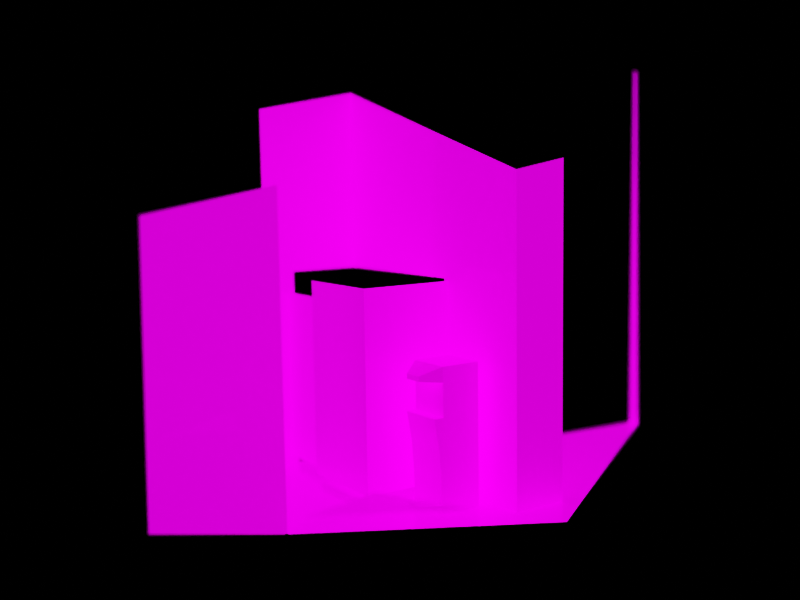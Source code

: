 # Source: vending-fuckery.blend  (saved by Blender 4.1.24; exported with 4.5.12 LTS)
import bpy
from mathutils import Matrix  # noqa: F401  (used for matrix-valued properties, if any)

bpy.ops.wm.read_factory_settings(use_empty=True)
scene = bpy.context.scene
scene.name = 'Scene'

# ---- collections
col_collection = bpy.data.collections.new('Collection'); scene.collection.children.link(col_collection)

# ---- images (referenced by path relative to the original .blend; pixels are not part of the script)
import os
ASSET_DIR = os.environ.get("B2B_ASSET_DIR", "")  # directory of the original .blend (textures are referenced by path, not embedded)
HERE = os.path.dirname(os.path.abspath(__file__))  # packed textures are extracted next to this script under _unpacked/

def load_image(name, relpath, width, height, colorspace="sRGB"):
    """Load a texture the original file referenced (path relative to the .blend, or extracted next to this script)."""
    p = next((c for c in (os.path.join(HERE, relpath), os.path.join(ASSET_DIR, relpath)) if relpath and os.path.exists(c)), "")
    if p:
        img = bpy.data.images.load(p, check_existing=True)
        img.name = name
    else:  # same state as the original file: an image datablock whose file is absent (Cycles renders it pink)
        img = bpy.data.images.new(name, width, height)
        img.source = "FILE"
        img.filepath = "//" + (relpath or name)
    img.colorspace_settings.name = colorspace
    return img
img_pic00114_jpg = load_image('PIC00114.JPG', 'PIC00114.JPG', 1024, 1024, 'sRGB')

# ---- materials (node trees are filled in below, after node groups)
mat_scene = bpy.data.materials.new('scene')
mat_scene.use_transparent_shadow = False

# ---- material node trees
mat_scene.use_nodes = True; mat_scene.node_tree.nodes.clear()
_N = mat_scene.node_tree.nodes; _L = mat_scene.node_tree.links
n0 = _N.new('ShaderNodeOutputMaterial'); n0.name = 'Material Output'; n0.location = (300, 300)
n1 = _N.new('ShaderNodeTexImage'); n1.name = 'Image Texture'; n1.location = (-280, 275)
n1.image = img_pic00114_jpg
n1.interpolation = 'Closest'
n1.extension = 'EXTEND'
n2 = _N.new('ShaderNodeBsdfPrincipled'); n2.name = 'Principled BSDF'; n2.location = (10, 300)
n2.inputs[2].default_value = 0.0
n2.inputs[3].default_value = 1.45
n2.inputs[13].default_value = 0.25
n2.inputs[28].default_value = 1.5
n3 = _N.new('ShaderNodeTexImage'); n3.name = 'Image Texture.001'; n3.location = (-979, -126)
n3.image = img_pic00114_jpg
n3.interpolation = 'Closest'
n4 = _N.new('ShaderNodeRGBCurve'); n4.name = 'RGB Curves'; n4.location = (-19, -84)
_c = n4.mapping.curves[3]
while len(_c.points) > 2: _c.points.remove(_c.points[-1])
_c.points[0].location = (0.28727, 0.0); _c.points[0].handle_type = 'AUTO'
_c.points[1].location = (0.48364, 0.19); _c.points[1].handle_type = 'AUTO'
_p = _c.points.new(0.87273, 0.42); _p.handle_type = 'AUTO'
_p = _c.points.new(1.0, 0.72); _p.handle_type = 'AUTO'
n4.mapping.update()
n5 = _N.new('ShaderNodeVectorMath'); n5.name = 'Vector Math'; n5.location = (-574, 52)
n5.operation = 'MAXIMUM'
n6 = _N.new('ShaderNodeRGBCurve'); n6.name = 'RGB Curves.001'; n6.location = (-891, 184)
_c = n6.mapping.curves[3]
while len(_c.points) > 2: _c.points.remove(_c.points[-1])
_c.points[0].location = (0.05455, 0.0); _c.points[0].handle_type = 'AUTO'
_c.points[1].location = (0.70182, 0.305); _c.points[1].handle_type = 'AUTO'
_p = _c.points.new(1.0, 0.695); _p.handle_type = 'AUTO'
n6.mapping.update()
_L.new(n2.outputs[0], n0.inputs[0])
_L.new(n1.outputs[0], n2.inputs[0])
_L.new(n3.outputs[0], n4.inputs[1])
_L.new(n4.outputs[0], n5.inputs[1])
_L.new(n5.outputs[0], n2.inputs[27])
_L.new(n3.outputs[0], n6.inputs[1])
_L.new(n6.outputs[0], n5.inputs[0])
n0.is_active_output = True

# ---- world
world_world = bpy.data.worlds.new('World'); scene.world = world_world
world_world.use_nodes = True; world_world.node_tree.nodes.clear()
_N = world_world.node_tree.nodes; _L = world_world.node_tree.links
n0 = _N.new('ShaderNodeOutputWorld'); n0.name = 'World Output'; n0.location = (300, 300)
n1 = _N.new('ShaderNodeBackground'); n1.name = 'Background'; n1.location = (10, 300)
n1.inputs[0].default_value = (0.0, 0.0, 0.0, 1.0)
_L.new(n1.outputs[0], n0.inputs[0])
n0.is_active_output = True
world_world.color = (0.05088, 0.05088, 0.05088)
world_world.use_sun_shadow = False
world_world.sun_shadow_jitter_overblur = 0.0

# ---- cameras
cam_camera_004 = bpy.data.cameras.new('Camera.004')
cam_camera_004.passepartout_alpha = 1.0
cam_camera_004.lens = 46.67
cam_camera_004.lens_unit = 'FOV'
cam_camera_004.dof.use_dof = True
cam_camera_004.dof.focus_distance = 8.85
cam_camera_004.dof.aperture_fstop = 0.08

# ---- lights
light_point = bpy.data.lights.new('Point', 'POINT')
light_point.color = (0.5755, 0.3922, 0.0)
light_point.transmission_factor = 0.0
light_point.energy = -709.5
light_point.shadow_soft_size = 3.91
light_point.shadow_maximum_resolution = 0.006
light_point.use_absolute_resolution = True
light_point_001 = bpy.data.lights.new('Point.001', 'POINT')
light_point_001.color = (1.0, 0.4606, 0.0)
light_point_001.transmission_factor = 0.0
light_point_001.energy = -274.3
light_point_001.shadow_soft_size = 3.91
light_point_001.shadow_maximum_resolution = 0.006
light_point_001.use_absolute_resolution = True

# ---- meshes
me_plane_002 = bpy.data.meshes.new('Plane.002')
me_plane_002.from_pydata([(0.5615, -0.8337, 0.0), (0.5615, 1.019, 0.0), (0.5615, -0.8337, 2.839), (0.5615, 1.019, 2.839), (-0.7619, -0.8337, 0.0), (-0.1897, 1.019, 0.0), (-0.1897, 1.019, 2.839), (-0.7619, -0.2999, 0.0), (-1.837, -0.2999, 0.0), (-0.7619, -0.2999, 2.839), (-1.837, -0.2999, 2.839), (0.5615, -1.259, 0.0), (-0.7619, -1.259, 0.0), (0.9457, -0.8337, 0.0), (0.9457, -0.8337, 2.839), (1.038, -1.259, 0.0), (0.5615, -1.586, 0.0), (0.5615, -1.259, 2.471), (0.5615, -1.586, 2.471), (0.6103, -0.1457, 0.05248), (-0.09478, -0.1457, 0.05248), (-0.09478, 0.5111, 0.05248), (-0.09478, -0.1457, 1.397), (0.6103, -0.1457, 1.397), (-0.09478, 0.5111, 1.397), (0.4548, -0.5926, 0.6162), (0.4548, -0.5926, -2.024e-08), (0.1645, -0.5926, -2.024e-08), (0.1645, -0.2983, -2.024e-08), (0.1103, -0.5926, 0.6162), (0.1103, -0.2983, 0.6162), (0.4548, -0.5926, 0.2054), (0.4548, -0.5926, 0.4108), (0.1606, -0.5926, 0.2054), (0.1458, -0.5926, 0.4108), (0.1606, -0.2983, 0.2054), (0.1458, -0.2983, 0.4108), (0.1807, -0.2983, 0.6162), (0.2238, -0.5926, -2.024e-08), (0.1807, -0.5926, 0.6162), (0.2207, -0.5926, 0.2054), (0.2089, -0.5926, 0.4108), (0.4548, -0.5926, 0.9347), (0.4548, -0.2983, 0.9347), (0.1803, -0.5922, 0.9347), (0.1803, -0.2988, 0.9347), (0.1803, -0.2988, 0.8328), (0.1803, -0.5922, 0.8328), (0.4548, -0.5926, 0.8328), (0.05764, -0.3811, 0.8754), (0.05764, -0.5099, 0.8754), (0.05764, -0.3811, 0.841), (0.05764, -0.5099, 0.841), (0.0002054, 0.6093, 0.05248), (0.0002054, 1.046, 0.05248), (0.0002054, 0.6093, 1.264), (0.0002054, 1.046, 1.264), (2.835, -0.8337, 0.0), (2.835, -1.259, 0.0), (1.038, 0.5312, 0.0), (2.835, 0.3583, 0.0), (2.835, -0.8337, 3.168), (2.835, 0.3583, 3.168), (-1.322, -2.263, 0.4468), (-0.2786, -2.005, 0.4468), (-0.6727, -1.129, 0.4468), (-1.716, -1.387, 0.4468), (0.5615, 1.019, 1.412), (0.5615, -0.8337, 1.412), (-0.1897, 1.019, 1.412), (0.9457, -0.8337, 1.412), (0.5615, -0.1095, 0.0), (0.5615, -0.1095, 2.839), (0.5615, -0.1095, 1.412), (0.04448, 1.019, 0.0), (0.04448, 1.019, 2.839), (0.04448, 1.019, 1.412)], [], [(4, 0, 71, 1, 74, 5, 7), (76, 67, 3, 75), (73, 68, 2, 72), (8, 7, 9, 10), (0, 4, 12, 11), (0, 11, 15, 13), (68, 0, 13, 70), (11, 16, 18, 17), (45, 44, 50, 49), (20, 19, 23, 22), (21, 20, 22, 24), (41, 34, 29, 39), (34, 36, 30, 29), (27, 28, 35, 33), (33, 35, 36, 34), (38, 27, 33, 40), (40, 33, 34, 41), (31, 40, 41, 32), (26, 38, 40, 31), (32, 41, 39, 25), (29, 30, 37, 39), (44, 45, 43, 42), (48, 47, 44, 42), (25, 39, 47, 48), (39, 37, 46, 47), (52, 51, 49, 50), (44, 47, 52, 50), (53, 54, 56, 55), (13, 15, 58, 57), (13, 57, 60, 59), (60, 57, 61, 62), (63, 64, 65, 66), (2, 68, 70, 14), (71, 0, 68, 73), (67, 73, 72, 3), (5, 74, 76, 69), (69, 76, 75, 6)])
_uv = me_plane_002.uv_layers.new(name='UVMap')
_uv.uv.foreach_set('vector', [0.4327, -0.08138, 0.8173, 0.05775, 0.6993, 0.1251, 0.5154, 0.23, 0.4074, 0.2093, 0.3585, 0.1999, 0.3537, 0.02401, 0.4059, 0.6324, 0.5154, 0.6268, 0.5154, 1.028, 0.4044, 1.06, 0.7026, 0.6568, 0.8228, 0.676, 0.8282, 1.301, 0.7059, 1.194, -0.0782, -0.1004, 0.3537, 0.02401, 0.3474, 1.354, -0.107, 1.555, 0.8173, 0.05775, 0.4327, -0.08138, 0.523, -0.2017, 0.9399, -0.01217, 0.8173, 0.05775, 0.9399, -0.01217, 1.043, 0.03457, 0.8979, 0.08688, 0.8228, 0.676, 0.8173, 0.05775, 0.8979, 0.08688, 0.9043, 0.6676, 0.9399, -0.01217, 1.061, -0.08135, 1.083, 1.31, 0.9552, 1.222, 0.6163, 0.4648, 0.6731, 0.4578, 0.625, 0.4328, 0.6008, 0.4369, 0.5229, 0.1194, 0.6834, 0.1611, 0.6857, 0.6384, 0.523, 0.6484, 0.4385, 0.1836, 0.5229, 0.1194, 0.523, 0.6484, 0.4375, 0.6327, 0.6793, 0.2359, 0.6635, 0.2326, 0.6548, 0.3189, 0.6727, 0.3216, 0.6635, 0.2326, 0.6073, 0.2576, 0.5989, 0.3372, 0.6548, 0.3189, 0.6674, 0.0599, 0.6114, 0.09851, 0.6107, 0.1781, 0.6668, 0.1462, 0.6668, 0.1462, 0.6107, 0.1781, 0.6073, 0.2576, 0.6635, 0.2326, 0.6821, 0.06467, 0.6674, 0.0599, 0.6668, 0.1462, 0.6818, 0.1502, 0.6818, 0.1502, 0.6668, 0.1462, 0.6635, 0.2326, 0.6793, 0.2359, 0.7373, 0.165, 0.6818, 0.1502, 0.6793, 0.2359, 0.7378, 0.2481, 0.7367, 0.08237, 0.6821, 0.06467, 0.6818, 0.1502, 0.7373, 0.165, 0.7378, 0.2481, 0.6793, 0.2359, 0.6727, 0.3216, 0.7383, 0.3315, 0.6548, 0.3189, 0.5989, 0.3372, 0.616, 0.3395, 0.6727, 0.3216, 0.6731, 0.4578, 0.6163, 0.4648, 0.6794, 0.4682, 0.7391, 0.4617, 0.7389, 0.42, 0.6729, 0.4141, 0.6731, 0.4578, 0.7391, 0.4617, 0.7383, 0.3315, 0.6727, 0.3216, 0.6729, 0.4141, 0.7389, 0.42, 0.6727, 0.3216, 0.616, 0.3395, 0.6162, 0.4246, 0.6729, 0.4141, 0.625, 0.4181, 0.6008, 0.4227, 0.6008, 0.4369, 0.625, 0.4328, 0.6731, 0.4578, 0.6729, 0.4141, 0.625, 0.4181, 0.625, 0.4328, 0.4488, 0.1958, 0.4059, 0.2266, 0.4048, 0.5825, 0.448, 0.5862, 0.8979, 0.08688, 1.043, 0.03457, 1.313, 0.1573, 1.19, 0.1926, 0.8979, 0.08688, 1.19, 0.1926, 0.9171, 0.271, 0.6272, 0.2311, 0.9171, 0.271, 1.19, 0.1926, 1.21, 1.194, 0.9264, 1.047, 0.5682, -0.6051, 1.027, -0.03731, 0.5275, 0.1224, -0.01372, -0.1139, 0.8282, 1.301, 0.8228, 0.676, 0.9043, 0.6676, 0.9108, 1.254, 0.6993, 0.1251, 0.8173, 0.05775, 0.8228, 0.676, 0.7026, 0.6568, 0.5154, 0.6268, 0.7026, 0.6568, 0.7059, 1.194, 0.5154, 1.028, 0.3585, 0.1999, 0.4074, 0.2093, 0.4059, 0.6324, 0.3563, 0.6349, 0.3563, 0.6349, 0.4059, 0.6324, 0.4044, 1.06, 0.3542, 1.075])
me_plane_002.materials.append(mat_scene)
me_plane_002.update()
me_cube_001 = bpy.data.meshes.new('Cube.001')
me_cube_001.from_pydata([(-8.555, -8.555, -18.03), (-1.0, -1.0, 1.0), (-8.555, 8.555, -18.03), (-1.0, 1.0, 1.0), (8.053, -8.555, -18.03), (0.76, -1.0, 1.0), (8.053, 8.555, -18.03), (0.76, 1.0, 1.0)], [], [(0, 1, 3, 2), (2, 3, 7, 6), (6, 7, 5, 4), (4, 5, 1, 0), (2, 6, 4, 0), (7, 3, 1, 5)])
_uv = me_cube_001.uv_layers.new(name='UVMap')
_uv.uv.foreach_set('vector', [0.375, 0.0, 0.625, 0.0, 0.625, 0.25, 0.375, 0.25, 0.375, 0.25, 0.625, 0.25, 0.6386, 0.4836, 0.3709, 0.4968, 0.3709, 0.4968, 0.6386, 0.4836, 0.6386, 0.7664, 0.3709, 0.7532, 0.3709, 0.7532, 0.6386, 0.7664, 0.625, 1.0, 0.375, 1.0, 0.125, 0.5, 0.3709, 0.4968, 0.3709, 0.7532, 0.125, 0.75, 0.6386, 0.4836, 0.875, 0.5, 0.875, 0.75, 0.6386, 0.7664])
me_cube_001.update()

# ---- objects
ob_vending_machine_fspy = bpy.data.objects.new('vending-machine.fspy', cam_camera_004)
ob_plane = bpy.data.objects.new('Plane', me_plane_002)
ob_cube = bpy.data.objects.new('Cube', me_cube_001)
ob_point = bpy.data.objects.new('Point', light_point)
ob_empty = bpy.data.objects.new('Empty', None)
ob_point_001 = bpy.data.objects.new('Point.001', light_point_001)
ob_empty_001 = bpy.data.objects.new('Empty.001', None)
ob_empty_002 = bpy.data.objects.new('Empty.002', None)

# ---- transforms, parenting, visibility, modifiers, constraints
ob_vending_machine_fspy.parent = ob_empty
ob_vending_machine_fspy.matrix_parent_inverse = Matrix(((1.0, -0.0, 0.0, 1.101), (-0.0, 1.0, -0.0, 0.4708), (-0.0, 0.0, 1.0, -0.3557), (-0.0, 0.0, -0.0, 1.0)))
ob_vending_machine_fspy.location = (-10.07, -17.23, 3.72)
ob_vending_machine_fspy.rotation_euler = (1.535, 0.0006285, -0.516)
ob_plane.location = (0.0, -2.98e-08, 0.0)
ob_plane.scale = (2.945, 2.945, 2.945)
_m = ob_plane.modifiers.new('Boolean', 'BOOLEAN')
_m.object = ob_cube
_m.operation = 'INTERSECT'
_m = ob_plane.modifiers.new('Solidify', 'SOLIDIFY')
_m.show_render = False
_m.thickness = 0.05
_m.offset = 0.5
_m = ob_plane.modifiers.new('Subdivision', 'SUBSURF')
_m.show_render = False
_m.subdivision_type = 'SIMPLE'
_m.render_levels = 1
_m = ob_plane.modifiers.new('Decimate', 'DECIMATE')
_m.show_render = False
_m.decimate_type = 'UNSUBDIV'
_m.ratio = 0.06716
_m = ob_plane.modifiers.new('Displace', 'DISPLACE')
_m.show_render = False
_m.strength = 0.02
_m.texture_coords = 'OBJECT'
_m.texture_coords_object = ob_empty_001
ob_cube.location = (-3.375, -5.431, 3.223)
ob_cube.rotation_euler = (1.535, 0.0006285, -0.516)
ob_cube.scale = (1.183, 0.888, 0.888)
ob_cube.hide_render = True
ob_cube.display_type = 'WIRE'
ob_point.location = (-1.124, 0.9538, 2.495)
ob_point.hide_render = True
ob_empty.location = (-0.33, -0.773, 1.236)
ob_empty.rotation_euler = (-0.06924, 0.05654, -0.08723)
ob_empty.empty_display_type = 'CUBE'
ob_point_001.location = (3.282, -4.111, 2.495)
ob_point_001.hide_render = True
ob_empty_001.location = (-2.227, -0.1311, 3.993)
ob_empty_001.rotation_euler = (0.0, -0.0, 0.4515)
ob_empty_002.location = (0.5317, -1.239, 2.107)
ob_empty_002.empty_display_type = 'ARROWS'
cam_camera_004.dof.focus_object = ob_empty_002

# ---- collection membership
col_collection.objects.link(ob_vending_machine_fspy)
col_collection.objects.link(ob_plane)
col_collection.objects.link(ob_cube)
col_collection.objects.link(ob_point)
col_collection.objects.link(ob_empty)
col_collection.objects.link(ob_point_001)
col_collection.objects.link(ob_empty_001)
col_collection.objects.link(ob_empty_002)

# ---- scene / render settings (as saved in the file)
scene.camera = ob_vending_machine_fspy
scene.frame_start = 1; scene.frame_end = 250; scene.frame_set(42)
scene.render.engine = 'BLENDER_EEVEE_NEXT'
scene.render.resolution_x = 640
scene.render.resolution_y = 480
scene.render.resolution_percentage = 300
scene.cycles.sampling_pattern = 'TABULATED_SOBOL'
scene.eevee.taa_samples = 1
scene.eevee.taa_render_samples = 2
scene.eevee.use_gtao = True
scene.eevee.ray_tracing_options.trace_max_roughness = 0.0
scene.eevee.use_raytracing = True
scene.view_settings.view_transform = 'Filmic'
scene.view_settings.use_curve_mapping = True
scene.view_settings.curve_mapping.use_clip = True
scene.view_settings.curve_mapping.clip_max_x = 1.0
scene.view_settings.curve_mapping.clip_max_y = 1.0
scene.view_settings.curve_mapping.extend = 'EXTRAPOLATED'
scene.view_settings.curve_mapping.white_level = (1.0, 1.0, 1.0)
_c = scene.view_settings.curve_mapping.curves[0]
while len(_c.points) > 2: _c.points.remove(_c.points[-1])
_c.points[0].location = (0.0, 0.0); _c.points[0].handle_type = 'AUTO'
_c.points[1].location = (1.0, 1.0); _c.points[1].handle_type = 'AUTO'
_c = scene.view_settings.curve_mapping.curves[1]
while len(_c.points) > 2: _c.points.remove(_c.points[-1])
_c.points[0].location = (0.0, 0.0); _c.points[0].handle_type = 'AUTO'
_c.points[1].location = (1.0, 1.0); _c.points[1].handle_type = 'AUTO'
_c = scene.view_settings.curve_mapping.curves[2]
while len(_c.points) > 2: _c.points.remove(_c.points[-1])
_c.points[0].location = (0.0, 0.0); _c.points[0].handle_type = 'AUTO'
_c.points[1].location = (1.0, 1.0); _c.points[1].handle_type = 'AUTO'
_c = scene.view_settings.curve_mapping.curves[3]
while len(_c.points) > 2: _c.points.remove(_c.points[-1])
_c.points[0].location = (0.0, 0.0); _c.points[0].handle_type = 'AUTO'
_c.points[1].location = (0.44747, 0.175); _c.points[1].handle_type = 'AUTO'
_p = _c.points.new(1.0, 1.0); _p.handle_type = 'AUTO'
scene.view_settings.curve_mapping.update()
bpy.context.view_layer.update()
